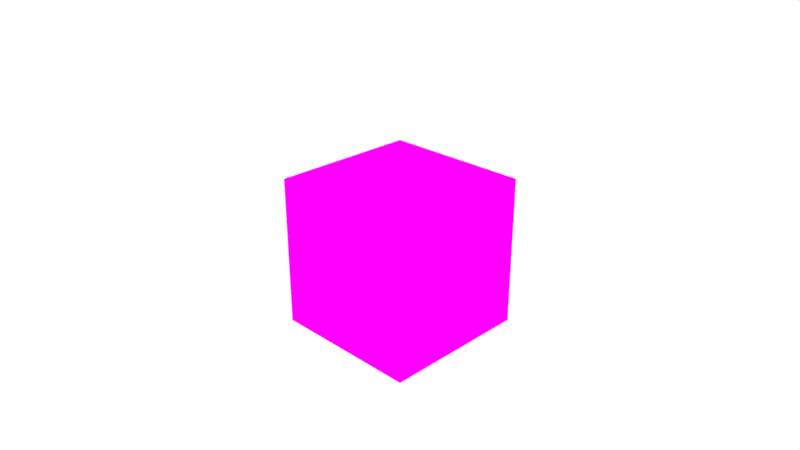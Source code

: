 # Source: wasm_trait_rust.blend  (saved by Blender 2.93.20; exported with 4.5.12 LTS)
import bpy
from mathutils import Matrix  # noqa: F401  (used for matrix-valued properties, if any)

bpy.ops.wm.read_factory_settings(use_empty=True)
scene = bpy.context.scene
scene.name = 'Scene'

# ---- collections
col_collection_1 = bpy.data.collections.new('Collection 1'); scene.collection.children.link(col_collection_1)

# ---- images (referenced by path relative to the original .blend; pixels are not part of the script)
import os
ASSET_DIR = os.environ.get("B2B_ASSET_DIR", "")  # directory of the original .blend (textures are referenced by path, not embedded)
HERE = os.path.dirname(os.path.abspath(__file__))  # packed textures are extracted next to this script under _unpacked/

def load_image(name, relpath, width, height, colorspace="sRGB"):
    """Load a texture the original file referenced (path relative to the .blend, or extracted next to this script)."""
    p = next((c for c in (os.path.join(HERE, relpath), os.path.join(ASSET_DIR, relpath)) if relpath and os.path.exists(c)), "")
    if p:
        img = bpy.data.images.load(p, check_existing=True)
        img.name = name
    else:  # same state as the original file: an image datablock whose file is absent (Cycles renders it pink)
        img = bpy.data.images.new(name, width, height)
        img.source = "FILE"
        img.filepath = "//" + (relpath or name)
    img.colorspace_settings.name = colorspace
    return img
img_wasm_png = load_image('wasm.png', 'wasm.png', 1024, 1024, 'sRGB')

# ---- materials (node trees are filled in below, after node groups)
mat_material = bpy.data.materials.new('Material')
mat_material.alpha_threshold = 0.0
mat_material.use_transparent_shadow = False
mat_material.roughness = 0.5
mat_material.line_color = (0.0, 0.0, 0.0, 1.0)

# ---- material node trees
mat_material.use_nodes = True; mat_material.node_tree.nodes.clear()
_N = mat_material.node_tree.nodes; _L = mat_material.node_tree.links
n0 = _N.new('ShaderNodeOutputMaterial'); n0.name = 'Material Output'; n0.location = (300, 300)
n1 = _N.new('ShaderNodeBsdfDiffuse'); n1.name = 'Diffuse BSDF'; n1.location = (10, 300)
n2 = _N.new('ShaderNodeTexImage'); n2.name = 'Image Texture'; n2.location = (-229, 300)
n2.width = 140
n2.image = img_wasm_png
_L.new(n1.outputs[0], n0.inputs[0])
_L.new(n2.outputs[0], n1.inputs[0])
n0.is_active_output = True

# ---- world
world_world = bpy.data.worlds.new('World'); scene.world = world_world
world_world.use_nodes = True; world_world.node_tree.nodes.clear()
_N = world_world.node_tree.nodes; _L = world_world.node_tree.links
n0 = _N.new('ShaderNodeOutputWorld'); n0.name = 'World Output'; n0.location = (300, 300)
n1 = _N.new('ShaderNodeBackground'); n1.name = 'Background'; n1.location = (10, 300)
n1.inputs[0].default_value = (1.0, 1.0, 1.0, 1.0)
_L.new(n1.outputs[0], n0.inputs[0])
n0.is_active_output = True
world_world.color = (0.05088, 0.05088, 0.05088)
world_world.use_sun_shadow = False
world_world.sun_shadow_jitter_overblur = 0.0
world_world.cycles.sampling_method = 'MANUAL'

# ---- cameras
cam_camera = bpy.data.cameras.new('Camera')
cam_camera.clip_end = 100.0
cam_camera.lens = 35.0
cam_camera.sensor_width = 32.0
cam_camera.sensor_height = 18.0
cam_camera.ortho_scale = 7.314
cam_camera.dof.focus_distance = 0.0
cam_camera.dof.aperture_fstop = 128.0

# ---- lights
light_lamp = bpy.data.lights.new('Lamp', 'POINT')
light_lamp.transmission_factor = 0.0
light_lamp.cutoff_distance = 30.0
light_lamp.energy = 100.0
light_lamp.shadow_buffer_clip_start = 1.001
light_lamp.shadow_soft_size = 0.1
light_lamp.shadow_maximum_resolution = 0.006
light_lamp.use_absolute_resolution = True

# ---- meshes
me_cube = bpy.data.meshes.new('Cube')
me_cube.from_pydata([(1.0, 1.0, -1.0), (1.0, -1.0, -1.0), (-1.0, -1.0, -1.0), (-1.0, 1.0, -1.0), (1.0, 1.0, 1.0), (1.0, -1.0, 1.0), (-1.0, -1.0, 1.0), (-1.0, 1.0, 1.0)], [], [(0, 1, 2, 3), (4, 7, 6, 5), (0, 4, 5, 1), (1, 5, 6, 2), (2, 6, 7, 3), (4, 0, 3, 7)])
_uv = me_cube.uv_layers.new(name='UVMap')
_uv.uv.foreach_set('vector', [0.0, 0.0, 1.0, 0.0, 1.0, 1.0, 0.0, 1.0, 0.0, 0.0, 1.0, 0.0, 1.0, 1.0, 0.0, 1.0, 0.0, 0.0, 1.0, 0.0, 1.0, 1.0, 0.0, 1.0, 0.0, 0.0, 1.0, 0.0, 1.0, 1.0, 0.0, 1.0, 0.0, 0.0, 1.0, 0.0, 1.0, 1.0, 0.0, 1.0, 0.0, 0.0, 1.0, 0.0, 1.0, 1.0, 0.0, 1.0])
me_cube.materials.append(mat_material)
me_cube.use_remesh_preserve_volume = False
me_cube.use_remesh_preserve_attributes = False
me_cube.use_mirror_vertex_groups = False
me_cube.update()

# ---- objects
ob_cube = bpy.data.objects.new('Cube', me_cube)
ob_lamp = bpy.data.objects.new('Lamp', light_lamp)
ob_camera = bpy.data.objects.new('Camera', cam_camera)

# ---- transforms, parenting, visibility, modifiers, constraints
ob_cube.location = (0.0, 0.0, 0.0)
ob_cube.lock_rotations_4d = False
ob_cube.empty_display_type = 'ARROWS'
ob_cube.lineart.crease_threshold = 0.0
ob_lamp.location = (4.076, 1.005, 5.904)
ob_lamp.rotation_euler = (0.6503, 0.05522, 1.866)
ob_lamp.lock_rotations_4d = False
ob_lamp.empty_display_type = 'ARROWS'
ob_lamp.color = (0.0, 0.0, 0.0, 0.0)
ob_lamp.lineart.crease_threshold = 0.0
ob_camera.location = (7.0, -7.0, 5.0)
ob_camera.rotation_euler = (1.134, 0.0, 0.7854)
ob_camera.lock_rotations_4d = False
ob_camera.empty_display_type = 'ARROWS'
ob_camera.color = (0.0, 0.0, 0.0, 0.0)
ob_camera.display_type = 'WIRE'
ob_camera.lineart.crease_threshold = 0.0

# ---- collection membership
col_collection_1.objects.link(ob_cube)
col_collection_1.objects.link(ob_lamp)
col_collection_1.objects.link(ob_camera)

# ---- scene / render settings (as saved in the file)
scene.camera = ob_camera
scene.frame_start = 1; scene.frame_end = 250; scene.frame_set(1)
scene.render.engine = 'BLENDER_EEVEE_NEXT'
scene.render.resolution_percentage = 50
scene.render.dither_intensity = 0.0
scene.render.motion_blur_shutter = 1.0
scene.cycles.use_denoising = False
scene.cycles.samples = 128
scene.cycles.sampling_pattern = 'TABULATED_SOBOL'
scene.cycles.use_adaptive_sampling = False
scene.cycles.use_light_tree = False
scene.cycles.blur_glossy = 0.0
scene.cycles.sample_clamp_indirect = 0.0
scene.view_settings.view_transform = 'Standard'
bpy.context.view_layer.update()

